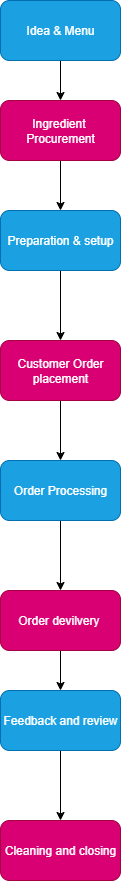

The diagram above was exported from draw.io. Its source (the exported page's mxGraphModel, read from the mxfile embedded in the PNG):
<mxGraphModel dx="1297" dy="767" grid="1" gridSize="10" guides="1" tooltips="1" connect="1" arrows="1" fold="1" page="1" pageScale="1" pageWidth="850" pageHeight="1100" math="0" shadow="0">
  <root>
    <mxCell id="0" />
    <mxCell id="1" parent="0" />
    <mxCell id="ZJHx2-KQT-FNBcg2ndbV-16" value="" style="edgeStyle=orthogonalEdgeStyle;rounded=0;orthogonalLoop=1;jettySize=auto;html=1;" edge="1" parent="1" source="ZJHx2-KQT-FNBcg2ndbV-1" target="ZJHx2-KQT-FNBcg2ndbV-2">
      <mxGeometry relative="1" as="geometry" />
    </mxCell>
    <mxCell id="ZJHx2-KQT-FNBcg2ndbV-1" value="Idea &amp;amp; Menu" style="rounded=1;whiteSpace=wrap;html=1;fillColor=#1ba1e2;fontColor=#ffffff;strokeColor=#006EAF;" vertex="1" parent="1">
      <mxGeometry x="305" y="20" width="120" height="60" as="geometry" />
    </mxCell>
    <mxCell id="ZJHx2-KQT-FNBcg2ndbV-15" value="" style="edgeStyle=orthogonalEdgeStyle;rounded=0;orthogonalLoop=1;jettySize=auto;html=1;" edge="1" parent="1" source="ZJHx2-KQT-FNBcg2ndbV-2" target="ZJHx2-KQT-FNBcg2ndbV-4">
      <mxGeometry relative="1" as="geometry" />
    </mxCell>
    <mxCell id="ZJHx2-KQT-FNBcg2ndbV-2" value="Ingredient&amp;nbsp;&lt;div&gt;Procurement&lt;/div&gt;" style="rounded=1;whiteSpace=wrap;html=1;fillColor=#d80073;fontColor=#ffffff;strokeColor=#A50040;" vertex="1" parent="1">
      <mxGeometry x="305" y="120" width="120" height="60" as="geometry" />
    </mxCell>
    <mxCell id="ZJHx2-KQT-FNBcg2ndbV-14" value="" style="edgeStyle=orthogonalEdgeStyle;rounded=0;orthogonalLoop=1;jettySize=auto;html=1;" edge="1" parent="1" source="ZJHx2-KQT-FNBcg2ndbV-4" target="ZJHx2-KQT-FNBcg2ndbV-5">
      <mxGeometry relative="1" as="geometry" />
    </mxCell>
    <mxCell id="ZJHx2-KQT-FNBcg2ndbV-4" value="Preparation &amp;amp; setup" style="rounded=1;whiteSpace=wrap;html=1;fillColor=#1ba1e2;fontColor=#ffffff;strokeColor=#006EAF;" vertex="1" parent="1">
      <mxGeometry x="305" y="230" width="120" height="60" as="geometry" />
    </mxCell>
    <mxCell id="ZJHx2-KQT-FNBcg2ndbV-13" value="" style="edgeStyle=orthogonalEdgeStyle;rounded=0;orthogonalLoop=1;jettySize=auto;html=1;" edge="1" parent="1" source="ZJHx2-KQT-FNBcg2ndbV-5" target="ZJHx2-KQT-FNBcg2ndbV-6">
      <mxGeometry relative="1" as="geometry" />
    </mxCell>
    <mxCell id="ZJHx2-KQT-FNBcg2ndbV-5" value="Customer Order placement" style="rounded=1;whiteSpace=wrap;html=1;fillColor=#d80073;fontColor=#ffffff;strokeColor=#A50040;" vertex="1" parent="1">
      <mxGeometry x="305" y="360" width="120" height="60" as="geometry" />
    </mxCell>
    <mxCell id="ZJHx2-KQT-FNBcg2ndbV-12" value="" style="edgeStyle=orthogonalEdgeStyle;rounded=0;orthogonalLoop=1;jettySize=auto;html=1;" edge="1" parent="1" source="ZJHx2-KQT-FNBcg2ndbV-6" target="ZJHx2-KQT-FNBcg2ndbV-7">
      <mxGeometry relative="1" as="geometry" />
    </mxCell>
    <mxCell id="ZJHx2-KQT-FNBcg2ndbV-6" value="Order Processing" style="rounded=1;whiteSpace=wrap;html=1;fillColor=#1ba1e2;fontColor=#ffffff;strokeColor=#006EAF;" vertex="1" parent="1">
      <mxGeometry x="305" y="480" width="120" height="60" as="geometry" />
    </mxCell>
    <mxCell id="ZJHx2-KQT-FNBcg2ndbV-11" value="" style="edgeStyle=orthogonalEdgeStyle;rounded=0;orthogonalLoop=1;jettySize=auto;html=1;" edge="1" parent="1" source="ZJHx2-KQT-FNBcg2ndbV-7" target="ZJHx2-KQT-FNBcg2ndbV-8">
      <mxGeometry relative="1" as="geometry" />
    </mxCell>
    <mxCell id="ZJHx2-KQT-FNBcg2ndbV-7" value="Order devilvery&amp;nbsp;" style="rounded=1;whiteSpace=wrap;html=1;fillColor=#d80073;fontColor=#ffffff;strokeColor=#A50040;" vertex="1" parent="1">
      <mxGeometry x="305" y="610" width="120" height="60" as="geometry" />
    </mxCell>
    <mxCell id="ZJHx2-KQT-FNBcg2ndbV-10" value="" style="edgeStyle=orthogonalEdgeStyle;rounded=0;orthogonalLoop=1;jettySize=auto;html=1;" edge="1" parent="1" source="ZJHx2-KQT-FNBcg2ndbV-8" target="ZJHx2-KQT-FNBcg2ndbV-9">
      <mxGeometry relative="1" as="geometry" />
    </mxCell>
    <mxCell id="ZJHx2-KQT-FNBcg2ndbV-8" value="Feedback and review" style="rounded=1;whiteSpace=wrap;html=1;fillColor=#1ba1e2;fontColor=#ffffff;strokeColor=#006EAF;" vertex="1" parent="1">
      <mxGeometry x="305" y="710" width="120" height="60" as="geometry" />
    </mxCell>
    <mxCell id="ZJHx2-KQT-FNBcg2ndbV-9" value="Cleaning and closing" style="rounded=1;whiteSpace=wrap;html=1;fillColor=#d80073;fontColor=#ffffff;strokeColor=#A50040;" vertex="1" parent="1">
      <mxGeometry x="305" y="840" width="120" height="60" as="geometry" />
    </mxCell>
  </root>
</mxGraphModel>